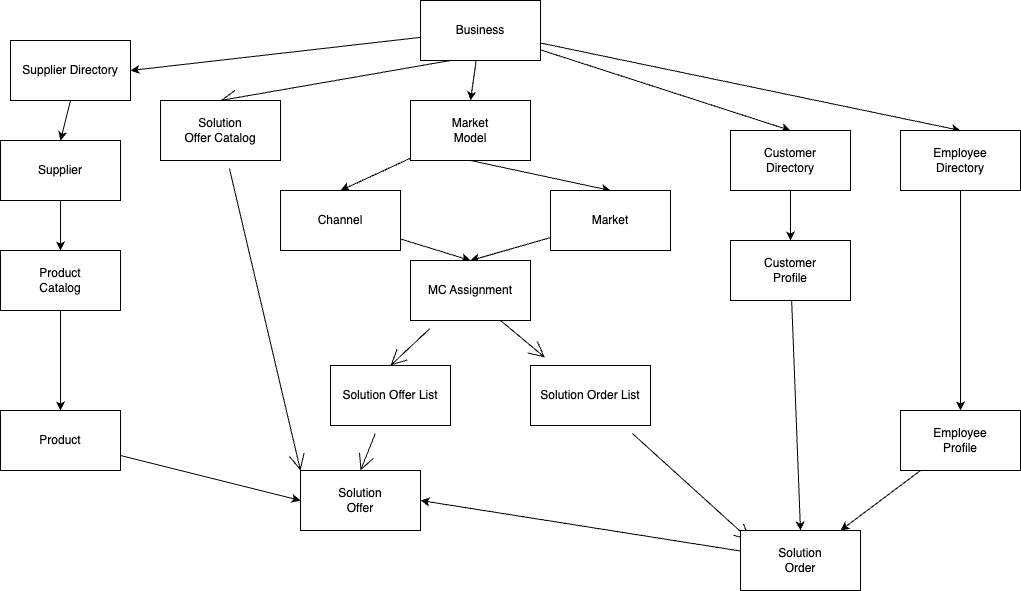

The diagram above was exported from draw.io. Its source (the exported page's mxGraphModel, read from the mxfile embedded in the PNG):
<mxGraphModel dx="1628" dy="921" grid="1" gridSize="10" guides="1" tooltips="1" connect="1" arrows="1" fold="1" page="1" pageScale="1" pageWidth="1100" pageHeight="850" math="0" shadow="0">
  <root>
    <mxCell id="0" />
    <mxCell id="1" parent="0" />
    <mxCell id="15" style="edgeStyle=none;html=1;entryX=1;entryY=0.5;entryDx=0;entryDy=0;" parent="1" source="2" target="3" edge="1">
      <mxGeometry relative="1" as="geometry" />
    </mxCell>
    <mxCell id="21" style="edgeStyle=none;html=1;entryX=0.5;entryY=0;entryDx=0;entryDy=0;" parent="1" source="2" target="9" edge="1">
      <mxGeometry relative="1" as="geometry" />
    </mxCell>
    <mxCell id="29" style="edgeStyle=none;html=1;entryX=0.5;entryY=0;entryDx=0;entryDy=0;" parent="1" source="2" target="28" edge="1">
      <mxGeometry relative="1" as="geometry" />
    </mxCell>
    <mxCell id="30" style="edgeStyle=none;html=1;entryX=0.5;entryY=0;entryDx=0;entryDy=0;" parent="1" source="2" target="31" edge="1">
      <mxGeometry relative="1" as="geometry">
        <mxPoint x="1030" y="180" as="targetPoint" />
      </mxGeometry>
    </mxCell>
    <mxCell id="43" style="edgeStyle=none;curved=1;rounded=0;orthogonalLoop=1;jettySize=auto;html=1;exitX=0.25;exitY=1;exitDx=0;exitDy=0;entryX=0.5;entryY=0;entryDx=0;entryDy=0;endArrow=open;startSize=14;endSize=14;sourcePerimeterSpacing=8;targetPerimeterSpacing=8;" edge="1" parent="1" source="2" target="42">
      <mxGeometry relative="1" as="geometry" />
    </mxCell>
    <mxCell id="2" value="Business" style="rounded=0;whiteSpace=wrap;html=1;" parent="1" vertex="1">
      <mxGeometry x="490" y="60" width="120" height="60" as="geometry" />
    </mxCell>
    <mxCell id="16" style="edgeStyle=none;html=1;exitX=0.5;exitY=1;exitDx=0;exitDy=0;entryX=0.5;entryY=0;entryDx=0;entryDy=0;" parent="1" source="3" target="6" edge="1">
      <mxGeometry relative="1" as="geometry" />
    </mxCell>
    <mxCell id="3" value="Supplier Directory" style="rounded=0;whiteSpace=wrap;html=1;" parent="1" vertex="1">
      <mxGeometry x="80" y="100" width="120" height="60" as="geometry" />
    </mxCell>
    <mxCell id="48" style="edgeStyle=none;curved=1;rounded=0;orthogonalLoop=1;jettySize=auto;html=1;entryX=0.083;entryY=0.167;entryDx=0;entryDy=0;entryPerimeter=0;endArrow=open;startSize=14;endSize=14;sourcePerimeterSpacing=8;targetPerimeterSpacing=8;" edge="1" parent="1" source="5" target="32">
      <mxGeometry relative="1" as="geometry" />
    </mxCell>
    <mxCell id="5" value="Solution Order List" style="rounded=0;whiteSpace=wrap;html=1;" parent="1" vertex="1">
      <mxGeometry x="600" y="425" width="120" height="60" as="geometry" />
    </mxCell>
    <mxCell id="17" style="edgeStyle=none;html=1;exitX=0.5;exitY=1;exitDx=0;exitDy=0;entryX=0.5;entryY=0;entryDx=0;entryDy=0;" parent="1" source="6" target="7" edge="1">
      <mxGeometry relative="1" as="geometry" />
    </mxCell>
    <mxCell id="6" value="Supplier" style="rounded=0;whiteSpace=wrap;html=1;" parent="1" vertex="1">
      <mxGeometry x="70" y="200" width="120" height="60" as="geometry" />
    </mxCell>
    <mxCell id="18" style="edgeStyle=none;html=1;exitX=0.5;exitY=1;exitDx=0;exitDy=0;entryX=0.5;entryY=0;entryDx=0;entryDy=0;" parent="1" source="7" target="8" edge="1">
      <mxGeometry relative="1" as="geometry" />
    </mxCell>
    <mxCell id="7" value="Product&lt;br&gt;Catalog" style="rounded=0;whiteSpace=wrap;html=1;" parent="1" vertex="1">
      <mxGeometry x="70" y="310" width="120" height="60" as="geometry" />
    </mxCell>
    <mxCell id="20" style="edgeStyle=none;html=1;entryX=0;entryY=0.5;entryDx=0;entryDy=0;" parent="1" source="8" target="13" edge="1">
      <mxGeometry relative="1" as="geometry" />
    </mxCell>
    <mxCell id="8" value="Product" style="rounded=0;whiteSpace=wrap;html=1;" parent="1" vertex="1">
      <mxGeometry x="70" y="470" width="120" height="60" as="geometry" />
    </mxCell>
    <mxCell id="22" style="edgeStyle=none;html=1;exitX=0.5;exitY=1;exitDx=0;exitDy=0;entryX=0.5;entryY=0;entryDx=0;entryDy=0;" parent="1" source="9" target="10" edge="1">
      <mxGeometry relative="1" as="geometry" />
    </mxCell>
    <mxCell id="23" style="edgeStyle=none;html=1;entryX=0.5;entryY=0;entryDx=0;entryDy=0;" parent="1" source="9" target="11" edge="1">
      <mxGeometry relative="1" as="geometry" />
    </mxCell>
    <mxCell id="9" value="Market&lt;br&gt;Model" style="rounded=0;whiteSpace=wrap;html=1;" parent="1" vertex="1">
      <mxGeometry x="480" y="160" width="120" height="60" as="geometry" />
    </mxCell>
    <mxCell id="24" style="edgeStyle=none;html=1;entryX=0.5;entryY=0;entryDx=0;entryDy=0;" parent="1" source="10" target="12" edge="1">
      <mxGeometry relative="1" as="geometry" />
    </mxCell>
    <mxCell id="10" value="Market" style="rounded=0;whiteSpace=wrap;html=1;" parent="1" vertex="1">
      <mxGeometry x="620" y="250" width="120" height="60" as="geometry" />
    </mxCell>
    <mxCell id="25" style="edgeStyle=none;html=1;entryX=0.5;entryY=0;entryDx=0;entryDy=0;" parent="1" source="11" target="12" edge="1">
      <mxGeometry relative="1" as="geometry" />
    </mxCell>
    <mxCell id="11" value="Channel" style="rounded=0;whiteSpace=wrap;html=1;" parent="1" vertex="1">
      <mxGeometry x="350" y="250" width="120" height="60" as="geometry" />
    </mxCell>
    <mxCell id="41" style="edgeStyle=none;curved=1;rounded=0;orthogonalLoop=1;jettySize=auto;html=1;endArrow=open;startSize=14;endSize=14;sourcePerimeterSpacing=8;targetPerimeterSpacing=8;exitX=0.75;exitY=1;exitDx=0;exitDy=0;" edge="1" parent="1" source="12" target="5">
      <mxGeometry relative="1" as="geometry" />
    </mxCell>
    <mxCell id="46" style="edgeStyle=none;curved=1;rounded=0;orthogonalLoop=1;jettySize=auto;html=1;entryX=0.5;entryY=0;entryDx=0;entryDy=0;endArrow=open;startSize=14;endSize=14;sourcePerimeterSpacing=8;targetPerimeterSpacing=8;" edge="1" parent="1" source="12" target="45">
      <mxGeometry relative="1" as="geometry" />
    </mxCell>
    <mxCell id="12" value="MC Assignment" style="rounded=0;whiteSpace=wrap;html=1;" parent="1" vertex="1">
      <mxGeometry x="480" y="320" width="120" height="60" as="geometry" />
    </mxCell>
    <mxCell id="13" value="Solution&lt;br&gt;Offer&lt;br&gt;" style="rounded=0;whiteSpace=wrap;html=1;" parent="1" vertex="1">
      <mxGeometry x="370" y="530" width="120" height="60" as="geometry" />
    </mxCell>
    <mxCell id="35" style="edgeStyle=none;html=1;entryX=0.5;entryY=0;entryDx=0;entryDy=0;" parent="1" source="28" target="34" edge="1">
      <mxGeometry relative="1" as="geometry" />
    </mxCell>
    <mxCell id="28" value="Customer&lt;br&gt;Directory" style="rounded=0;whiteSpace=wrap;html=1;" parent="1" vertex="1">
      <mxGeometry x="800" y="190" width="120" height="60" as="geometry" />
    </mxCell>
    <mxCell id="39" style="edgeStyle=none;html=1;entryX=0.5;entryY=0;entryDx=0;entryDy=0;" parent="1" source="31" target="38" edge="1">
      <mxGeometry relative="1" as="geometry" />
    </mxCell>
    <mxCell id="31" value="Employee&lt;br&gt;Directory" style="rounded=0;whiteSpace=wrap;html=1;" parent="1" vertex="1">
      <mxGeometry x="970" y="190" width="120" height="60" as="geometry" />
    </mxCell>
    <mxCell id="36" style="edgeStyle=none;html=1;entryX=1;entryY=0.5;entryDx=0;entryDy=0;" parent="1" source="32" target="13" edge="1">
      <mxGeometry relative="1" as="geometry" />
    </mxCell>
    <mxCell id="32" value="Solution&lt;br&gt;Order" style="rounded=0;whiteSpace=wrap;html=1;" parent="1" vertex="1">
      <mxGeometry x="810" y="590" width="120" height="60" as="geometry" />
    </mxCell>
    <mxCell id="37" style="edgeStyle=none;html=1;entryX=0.5;entryY=0;entryDx=0;entryDy=0;" parent="1" source="34" target="32" edge="1">
      <mxGeometry relative="1" as="geometry">
        <mxPoint x="900" y="470" as="targetPoint" />
      </mxGeometry>
    </mxCell>
    <mxCell id="34" value="Customer&lt;br&gt;Profile" style="rounded=0;whiteSpace=wrap;html=1;" parent="1" vertex="1">
      <mxGeometry x="800" y="300" width="120" height="60" as="geometry" />
    </mxCell>
    <mxCell id="40" style="edgeStyle=none;html=1;" parent="1" source="38" target="32" edge="1">
      <mxGeometry relative="1" as="geometry" />
    </mxCell>
    <mxCell id="38" value="Employee&lt;br&gt;Profile" style="rounded=0;whiteSpace=wrap;html=1;" parent="1" vertex="1">
      <mxGeometry x="970" y="470" width="120" height="60" as="geometry" />
    </mxCell>
    <mxCell id="44" style="edgeStyle=none;curved=1;rounded=0;orthogonalLoop=1;jettySize=auto;html=1;entryX=0;entryY=0;entryDx=0;entryDy=0;endArrow=open;startSize=14;endSize=14;sourcePerimeterSpacing=8;targetPerimeterSpacing=8;" edge="1" parent="1" source="42" target="13">
      <mxGeometry relative="1" as="geometry" />
    </mxCell>
    <mxCell id="42" value="Solution&lt;br&gt;Offer Catalog" style="rounded=0;whiteSpace=wrap;html=1;" vertex="1" parent="1">
      <mxGeometry x="230" y="160" width="120" height="60" as="geometry" />
    </mxCell>
    <mxCell id="47" style="edgeStyle=none;curved=1;rounded=0;orthogonalLoop=1;jettySize=auto;html=1;entryX=0.5;entryY=0;entryDx=0;entryDy=0;endArrow=open;startSize=14;endSize=14;sourcePerimeterSpacing=8;targetPerimeterSpacing=8;" edge="1" parent="1" source="45" target="13">
      <mxGeometry relative="1" as="geometry" />
    </mxCell>
    <mxCell id="45" value="Solution Offer List" style="rounded=0;whiteSpace=wrap;html=1;" vertex="1" parent="1">
      <mxGeometry x="400" y="425" width="120" height="60" as="geometry" />
    </mxCell>
  </root>
</mxGraphModel>